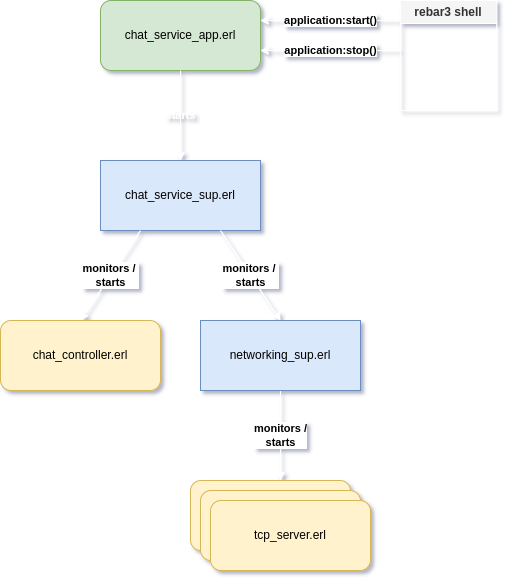

The diagram above was exported from draw.io. Its source (the exported page's mxGraphModel, read from the mxfile embedded in the PNG):
<mxGraphModel dx="794" dy="1155" grid="1" gridSize="10" guides="1" tooltips="1" connect="1" arrows="1" fold="1" page="1" pageScale="1" pageWidth="850" pageHeight="1100" background="none" math="0" shadow="1">
  <root>
    <mxCell id="0" />
    <mxCell id="1" parent="0" />
    <mxCell id="zZHkfvfWyeacYr9jaNQ6-1" value="chat_service_app.erl" style="rounded=1;whiteSpace=wrap;html=1;fillColor=#d5e8d4;strokeColor=#82b366;" parent="1" vertex="1">
      <mxGeometry x="320" y="40" width="160" height="70" as="geometry" />
    </mxCell>
    <mxCell id="zZHkfvfWyeacYr9jaNQ6-2" value="chat_service_sup.erl" style="rounded=0;whiteSpace=wrap;html=1;fillColor=#dae8fc;strokeColor=#6c8ebf;" parent="1" vertex="1">
      <mxGeometry x="320" y="200" width="160" height="70" as="geometry" />
    </mxCell>
    <mxCell id="zZHkfvfWyeacYr9jaNQ6-6" value="starts" style="endArrow=classic;html=1;rounded=0;entryX=0.5;entryY=0;entryDx=0;entryDy=0;exitX=0.5;exitY=1;exitDx=0;exitDy=0;fillColor=#f5f5f5;strokeColor=#FFFFFF;labelBackgroundColor=none;fontColor=#FFFFFF;fontStyle=1" parent="1" source="zZHkfvfWyeacYr9jaNQ6-1" target="zZHkfvfWyeacYr9jaNQ6-2" edge="1">
      <mxGeometry width="50" height="50" relative="1" as="geometry">
        <mxPoint x="360" y="140" as="sourcePoint" />
        <mxPoint x="400" y="110" as="targetPoint" />
      </mxGeometry>
    </mxCell>
    <mxCell id="zZHkfvfWyeacYr9jaNQ6-7" value="application:start()" style="endArrow=classic;html=1;rounded=0;fillColor=#f5f5f5;strokeColor=#FFFFFF;labelBackgroundColor=default;fontColor=#000000;fontStyle=1" parent="1" edge="1">
      <mxGeometry width="50" height="50" relative="1" as="geometry">
        <mxPoint x="620" y="60" as="sourcePoint" />
        <mxPoint x="480" y="60" as="targetPoint" />
      </mxGeometry>
    </mxCell>
    <mxCell id="zZHkfvfWyeacYr9jaNQ6-8" value="application:stop()" style="endArrow=classic;html=1;rounded=0;fillColor=#f5f5f5;strokeColor=#FFFFFF;labelBackgroundColor=default;fontColor=#000000;fontStyle=1" parent="1" edge="1">
      <mxGeometry width="50" height="50" relative="1" as="geometry">
        <mxPoint x="620" y="90" as="sourcePoint" />
        <mxPoint x="480" y="90" as="targetPoint" />
      </mxGeometry>
    </mxCell>
    <mxCell id="zZHkfvfWyeacYr9jaNQ6-22" value="monitors /&lt;br&gt;starts" style="edgeStyle=orthogonalEdgeStyle;rounded=0;orthogonalLoop=1;jettySize=auto;html=1;entryX=0.563;entryY=0;entryDx=0;entryDy=0;entryPerimeter=0;fillColor=#f5f5f5;strokeColor=#FFFFFF;labelBackgroundColor=default;fontColor=#000000;fontStyle=1" parent="1" source="zZHkfvfWyeacYr9jaNQ6-11" target="zZHkfvfWyeacYr9jaNQ6-18" edge="1">
      <mxGeometry relative="1" as="geometry" />
    </mxCell>
    <mxCell id="zZHkfvfWyeacYr9jaNQ6-11" value="networking_sup.erl" style="rounded=0;whiteSpace=wrap;html=1;fillColor=#dae8fc;strokeColor=#6c8ebf;" parent="1" vertex="1">
      <mxGeometry x="420" y="360" width="160" height="70" as="geometry" />
    </mxCell>
    <mxCell id="zZHkfvfWyeacYr9jaNQ6-12" value="chat_controller.erl" style="rounded=1;whiteSpace=wrap;html=1;fillColor=#fff2cc;strokeColor=#d6b656;" parent="1" vertex="1">
      <mxGeometry x="220" y="360" width="160" height="70" as="geometry" />
    </mxCell>
    <mxCell id="zZHkfvfWyeacYr9jaNQ6-14" value="monitors /&amp;nbsp;&lt;br&gt;starts" style="endArrow=classic;html=1;rounded=0;exitX=0.25;exitY=1;exitDx=0;exitDy=0;entryX=0.5;entryY=0;entryDx=0;entryDy=0;labelBackgroundColor=default;fontColor=#000000;strokeColor=#FFFFFF;fontStyle=1" parent="1" source="zZHkfvfWyeacYr9jaNQ6-2" target="zZHkfvfWyeacYr9jaNQ6-12" edge="1">
      <mxGeometry width="50" height="50" relative="1" as="geometry">
        <mxPoint x="400" y="540" as="sourcePoint" />
        <mxPoint x="450" y="490" as="targetPoint" />
      </mxGeometry>
    </mxCell>
    <mxCell id="zZHkfvfWyeacYr9jaNQ6-15" value="monitors /&amp;nbsp;&lt;br&gt;starts" style="endArrow=classic;html=1;rounded=0;exitX=0.75;exitY=1;exitDx=0;exitDy=0;entryX=0.5;entryY=0;entryDx=0;entryDy=0;fillColor=#f5f5f5;strokeColor=#FFFFFF;labelBackgroundColor=default;fontColor=#000000;fontStyle=1" parent="1" source="zZHkfvfWyeacYr9jaNQ6-2" target="zZHkfvfWyeacYr9jaNQ6-11" edge="1">
      <mxGeometry width="50" height="50" relative="1" as="geometry">
        <mxPoint x="370" y="280" as="sourcePoint" />
        <mxPoint x="310" y="370" as="targetPoint" />
      </mxGeometry>
    </mxCell>
    <mxCell id="zZHkfvfWyeacYr9jaNQ6-18" value="tcp_server.erl" style="rounded=1;whiteSpace=wrap;html=1;fillColor=#fff2cc;strokeColor=#d6b656;" parent="1" vertex="1">
      <mxGeometry x="410" y="520" width="160" height="70" as="geometry" />
    </mxCell>
    <mxCell id="zZHkfvfWyeacYr9jaNQ6-20" value="tcp_server.erl" style="rounded=1;whiteSpace=wrap;html=1;fillColor=#fff2cc;strokeColor=#d6b656;" parent="1" vertex="1">
      <mxGeometry x="420" y="530" width="160" height="70" as="geometry" />
    </mxCell>
    <mxCell id="zZHkfvfWyeacYr9jaNQ6-21" value="tcp_server.erl" style="rounded=1;whiteSpace=wrap;html=1;fillColor=#fff2cc;strokeColor=#d6b656;" parent="1" vertex="1">
      <mxGeometry x="430" y="540" width="160" height="70" as="geometry" />
    </mxCell>
    <mxCell id="zZHkfvfWyeacYr9jaNQ6-24" value="rebar3 shell" style="swimlane;whiteSpace=wrap;html=1;fillColor=#f5f5f5;strokeColor=#FFFFFF;glass=0;fontColor=#333333;" parent="1" vertex="1">
      <mxGeometry x="620" y="40" width="96.25" height="110" as="geometry" />
    </mxCell>
  </root>
</mxGraphModel>